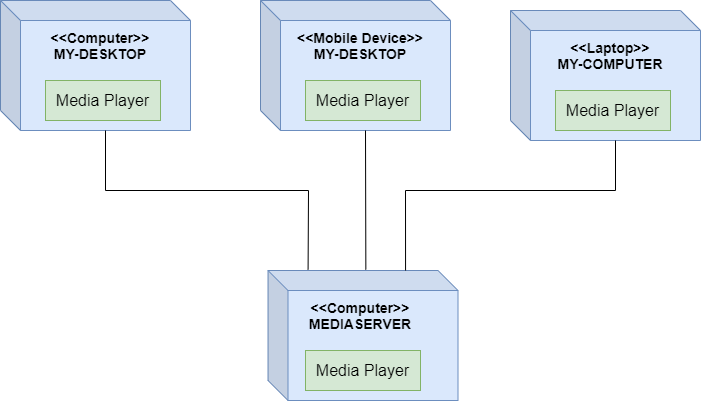

The diagram above was exported from draw.io. Its source (the exported page's mxGraphModel, read from the mxfile embedded in the PNG):
<mxGraphModel dx="1422" dy="794" grid="1" gridSize="10" guides="1" tooltips="1" connect="1" arrows="1" fold="1" page="1" pageScale="1" pageWidth="850" pageHeight="1100" math="0" shadow="0">
  <root>
    <mxCell id="0" />
    <mxCell id="1" parent="0" />
    <mxCell id="c2LU9Q1mc-wn6-PcjcJo-1" value="" style="shape=cube;whiteSpace=wrap;html=1;boundedLbl=1;backgroundOutline=1;darkOpacity=0.05;darkOpacity2=0.1;fillColor=#dae8fc;strokeColor=#6c8ebf;" vertex="1" parent="1">
      <mxGeometry x="70" y="50" width="190" height="130" as="geometry" />
    </mxCell>
    <mxCell id="c2LU9Q1mc-wn6-PcjcJo-2" value="&amp;lt;&amp;lt;Computer&amp;gt;&amp;gt;&lt;br style=&quot;font-size: 14px;&quot;&gt;MY-DESKTOP" style="text;html=1;strokeColor=none;fillColor=none;align=center;verticalAlign=middle;whiteSpace=wrap;rounded=0;fontSize=14;fontStyle=1" vertex="1" parent="1">
      <mxGeometry x="105" y="80" width="130" height="30" as="geometry" />
    </mxCell>
    <mxCell id="c2LU9Q1mc-wn6-PcjcJo-4" value="&lt;font style=&quot;font-size: 16px&quot;&gt;Media Player&lt;/font&gt;" style="rounded=0;whiteSpace=wrap;html=1;fillColor=#d5e8d4;strokeColor=#82b366;" vertex="1" parent="1">
      <mxGeometry x="115" y="130" width="115" height="40" as="geometry" />
    </mxCell>
    <mxCell id="c2LU9Q1mc-wn6-PcjcJo-5" value="" style="shape=cube;whiteSpace=wrap;html=1;boundedLbl=1;backgroundOutline=1;darkOpacity=0.05;darkOpacity2=0.1;fillColor=#dae8fc;strokeColor=#6c8ebf;" vertex="1" parent="1">
      <mxGeometry x="330" y="50" width="190" height="130" as="geometry" />
    </mxCell>
    <mxCell id="c2LU9Q1mc-wn6-PcjcJo-6" value="&amp;lt;&amp;lt;Mobile Device&amp;gt;&amp;gt;&lt;br style=&quot;font-size: 14px&quot;&gt;MY-DESKTOP" style="text;html=1;strokeColor=none;fillColor=none;align=center;verticalAlign=middle;whiteSpace=wrap;rounded=0;fontSize=14;fontStyle=1" vertex="1" parent="1">
      <mxGeometry x="365" y="80" width="130" height="30" as="geometry" />
    </mxCell>
    <mxCell id="c2LU9Q1mc-wn6-PcjcJo-7" value="&lt;font style=&quot;font-size: 16px&quot;&gt;Media Player&lt;/font&gt;" style="rounded=0;whiteSpace=wrap;html=1;fillColor=#d5e8d4;strokeColor=#82b366;" vertex="1" parent="1">
      <mxGeometry x="375" y="130" width="115" height="40" as="geometry" />
    </mxCell>
    <mxCell id="c2LU9Q1mc-wn6-PcjcJo-8" value="" style="shape=cube;whiteSpace=wrap;html=1;boundedLbl=1;backgroundOutline=1;darkOpacity=0.05;darkOpacity2=0.1;fillColor=#dae8fc;strokeColor=#6c8ebf;" vertex="1" parent="1">
      <mxGeometry x="580" y="60" width="190" height="130" as="geometry" />
    </mxCell>
    <mxCell id="c2LU9Q1mc-wn6-PcjcJo-9" value="&amp;lt;&amp;lt;Laptop&amp;gt;&amp;gt;&lt;br style=&quot;font-size: 14px&quot;&gt;MY-COMPUTER" style="text;html=1;strokeColor=none;fillColor=none;align=center;verticalAlign=middle;whiteSpace=wrap;rounded=0;fontSize=14;fontStyle=1" vertex="1" parent="1">
      <mxGeometry x="615" y="90" width="130" height="30" as="geometry" />
    </mxCell>
    <mxCell id="c2LU9Q1mc-wn6-PcjcJo-10" value="&lt;font style=&quot;font-size: 16px&quot;&gt;Media Player&lt;/font&gt;" style="rounded=0;whiteSpace=wrap;html=1;fillColor=#d5e8d4;strokeColor=#82b366;" vertex="1" parent="1">
      <mxGeometry x="625" y="140" width="115" height="40" as="geometry" />
    </mxCell>
    <mxCell id="c2LU9Q1mc-wn6-PcjcJo-11" value="" style="shape=cube;whiteSpace=wrap;html=1;boundedLbl=1;backgroundOutline=1;darkOpacity=0.05;darkOpacity2=0.1;fillColor=#dae8fc;strokeColor=#6c8ebf;" vertex="1" parent="1">
      <mxGeometry x="337.5" y="320" width="190" height="130" as="geometry" />
    </mxCell>
    <mxCell id="c2LU9Q1mc-wn6-PcjcJo-12" value="&amp;lt;&amp;lt;Computer&amp;gt;&amp;gt;&lt;br style=&quot;font-size: 14px&quot;&gt;MEDIASERVER" style="text;html=1;strokeColor=none;fillColor=none;align=center;verticalAlign=middle;whiteSpace=wrap;rounded=0;fontSize=14;fontStyle=1" vertex="1" parent="1">
      <mxGeometry x="365" y="350" width="130" height="30" as="geometry" />
    </mxCell>
    <mxCell id="c2LU9Q1mc-wn6-PcjcJo-13" value="&lt;font style=&quot;font-size: 16px&quot;&gt;Media Player&lt;/font&gt;" style="rounded=0;whiteSpace=wrap;html=1;fillColor=#d5e8d4;strokeColor=#82b366;" vertex="1" parent="1">
      <mxGeometry x="375" y="400" width="115" height="40" as="geometry" />
    </mxCell>
    <mxCell id="c2LU9Q1mc-wn6-PcjcJo-14" value="" style="endArrow=none;html=1;rounded=0;fontSize=14;exitX=0;exitY=0;exitDx=105;exitDy=130;exitPerimeter=0;entryX=0.211;entryY=-0.008;entryDx=0;entryDy=0;entryPerimeter=0;" edge="1" parent="1" source="c2LU9Q1mc-wn6-PcjcJo-1" target="c2LU9Q1mc-wn6-PcjcJo-11">
      <mxGeometry width="50" height="50" relative="1" as="geometry">
        <mxPoint x="280" y="310" as="sourcePoint" />
        <mxPoint x="330" y="260" as="targetPoint" />
        <Array as="points">
          <mxPoint x="175" y="240" />
          <mxPoint x="378" y="240" />
        </Array>
      </mxGeometry>
    </mxCell>
    <mxCell id="c2LU9Q1mc-wn6-PcjcJo-15" value="" style="endArrow=none;html=1;rounded=0;fontSize=14;entryX=0;entryY=0;entryDx=105;entryDy=130;entryPerimeter=0;exitX=0.515;exitY=-0.007;exitDx=0;exitDy=0;exitPerimeter=0;" edge="1" parent="1" source="c2LU9Q1mc-wn6-PcjcJo-11" target="c2LU9Q1mc-wn6-PcjcJo-5">
      <mxGeometry width="50" height="50" relative="1" as="geometry">
        <mxPoint x="400" y="420" as="sourcePoint" />
        <mxPoint x="450" y="370" as="targetPoint" />
      </mxGeometry>
    </mxCell>
    <mxCell id="c2LU9Q1mc-wn6-PcjcJo-16" value="" style="endArrow=none;html=1;rounded=0;fontSize=14;exitX=0.724;exitY=0;exitDx=0;exitDy=0;exitPerimeter=0;entryX=0;entryY=0;entryDx=105;entryDy=130;entryPerimeter=0;" edge="1" parent="1" source="c2LU9Q1mc-wn6-PcjcJo-11" target="c2LU9Q1mc-wn6-PcjcJo-8">
      <mxGeometry width="50" height="50" relative="1" as="geometry">
        <mxPoint x="400" y="420" as="sourcePoint" />
        <mxPoint x="450" y="370" as="targetPoint" />
        <Array as="points">
          <mxPoint x="475" y="240" />
          <mxPoint x="685" y="240" />
        </Array>
      </mxGeometry>
    </mxCell>
  </root>
</mxGraphModel>